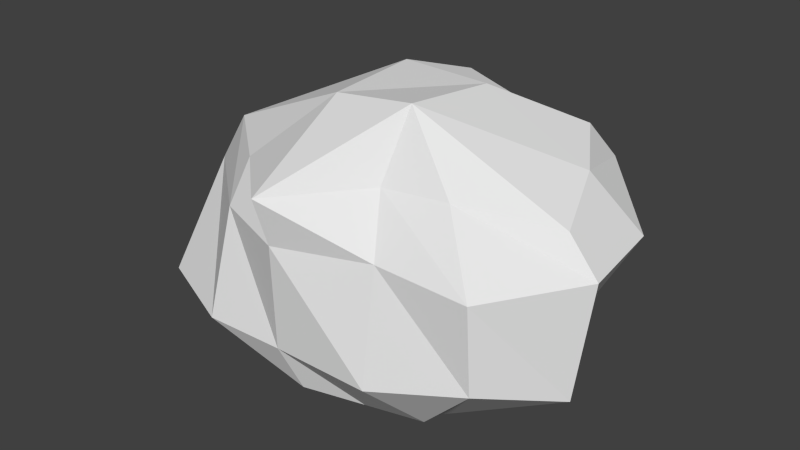 # Source: Ore.blend  (saved by Blender 2.66.1; exported with 4.5.12 LTS)
import bpy
from mathutils import Matrix  # noqa: F401  (used for matrix-valued properties, if any)

bpy.ops.wm.read_factory_settings(use_empty=True)
scene = bpy.context.scene
scene.name = 'Scene'

# ---- collections
col_collection_1 = bpy.data.collections.new('Collection 1'); scene.collection.children.link(col_collection_1)

# ---- materials (node trees are filled in below, after node groups)
mat_oremat = bpy.data.materials.new('OreMat')
mat_oremat.alpha_threshold = 0.0
mat_oremat.use_transparent_shadow = False
mat_oremat.roughness = 0.5
mat_oremat.line_color = (0.0, 0.0, 0.0, 1.0)

# ---- material node trees

# ---- world
world_world = bpy.data.worlds.new('World'); scene.world = world_world
world_world.color = (0.05088, 0.05088, 0.05088)
world_world.use_sun_shadow = False
world_world.sun_shadow_jitter_overblur = 0.0
world_world.cycles.sampling_method = 'MANUAL'
world_world.cycles.sample_map_resolution = 256

# ---- meshes
me_cube = bpy.data.meshes.new('Cube')
me_cube.from_pydata([(0.6517, 0.8607, 0.0592), (0.4794, -0.6448, -0.6653), (-0.6632, -0.9139, -0.4768), (-0.7441, 0.2479, -0.7859), (0.6986, 0.5695, 0.8351), (0.5722, -0.5729, 0.7144), (-0.8493, -0.6315, 0.5987), (-0.6672, 0.7001, 0.8104), (0.5657, 0.1983, -0.3467), (0.3743, -0.455, -0.7796), (-0.8977, -0.3339, -0.698), (-0.9503, 0.08653, -0.7044), (0.9423, 0.1742, 0.7467), (1.108, -0.2729, 0.6097), (-1.3, -0.2517, 0.6271), (-1.088, 0.4176, 0.6991), (0.06256, 0.5174, -0.4198), (-0.3551, 0.5525, -0.5758), (0.08482, -0.7036, -0.6984), (-0.2723, -0.847, -0.6551), (0.2663, 0.63, 0.8152), (-0.2804, 0.7518, 0.8976), (0.1596, -0.6336, 0.7034), (-0.3722, -1.069, 0.632), (0.1323, 0.09737, -0.625), (-0.4277, 0.02573, -0.8534), (0.04643, -0.4319, -0.8394), (-0.3711, -0.3947, -0.7785), (-0.411, 0.274, 1.051), (0.2286, 0.2045, 1.065), (-0.3826, -0.3709, 1.032), (0.1807, -0.4012, 1.111), (0.6906, 0.8493, 0.2316), (0.8059, 0.6993, 0.6198), (0.9081, -0.8153, -0.2082), (0.8948, -0.8389, 0.3482), (-0.8931, -0.9827, -0.3542), (-0.8674, -0.797, 0.3333), (-0.9185, 0.856, -0.3331), (-0.8918, 0.9237, 0.3674), (1.24, 0.2925, 0.4027), (0.916, 0.2773, -0.1879), (1.309, -0.2938, 0.3912), (1.234, -0.3466, -0.3404), (-1.622, -0.1618, 0.2277), (-1.592, -0.656, -0.403), (-1.426, 0.1832, 0.1115), (-1.708, -0.1006, -0.3176), (0.2993, -0.8512, 0.3767), (0.3279, -0.9917, -0.3323), (-0.3333, -1.0, 0.3333), (-0.3381, -0.9739, -0.3473), (0.005604, 0.7082, -0.222), (0.3137, 0.875, 0.4136), (-0.3469, 0.9169, -0.3273), (-0.331, 0.9861, 0.3371)], [], [(27, 19, 2, 10), (30, 14, 6, 23), (42, 13, 5, 35), (50, 23, 6, 37), (46, 15, 7, 39), (54, 17, 3, 38), (17, 25, 11, 3), (25, 27, 10, 11), (21, 7, 15, 28), (28, 15, 14, 30), (33, 4, 12, 40), (40, 12, 13, 42), (37, 6, 14, 44), (44, 14, 15, 46), (9, 1, 18, 26), (26, 18, 19, 27), (13, 31, 22, 5), (31, 30, 23, 22), (35, 5, 22, 48), (48, 22, 23, 50), (32, 0, 16, 52), (52, 16, 17, 54), (0, 8, 24, 16), (16, 24, 25, 17), (8, 9, 26, 24), (24, 26, 27, 25), (4, 20, 29, 12), (20, 21, 28, 29), (12, 29, 31, 13), (29, 28, 30, 31), (9, 43, 34, 1), (43, 42, 35, 34), (19, 51, 36, 2), (51, 50, 37, 36), (11, 47, 38, 3), (47, 46, 39, 38), (21, 55, 39, 7), (55, 54, 38, 39), (0, 32, 41, 8), (32, 33, 40, 41), (8, 41, 43, 9), (41, 40, 42, 43), (2, 36, 45, 10), (36, 37, 44, 45), (10, 45, 47, 11), (45, 44, 46, 47), (1, 34, 49, 18), (34, 35, 48, 49), (18, 49, 51, 19), (49, 48, 50, 51), (4, 33, 53, 20), (33, 32, 52, 53), (20, 53, 55, 21), (53, 52, 54, 55)])
_uv = me_cube.uv_layers.new(name='UVMap')
_uv.uv.foreach_set('vector', [0.5454, 0.22, 0.4585, 0.2422, 0.4164, 0.1791, 0.5315, 0.1258, 0.6936, 0.2749, 0.7543, 0.08322, 0.7945, 0.1951, 0.8286, 0.3196, 0.8025, 0.5122, 0.7862, 0.5621, 0.7014, 0.6523, 0.6839, 0.5585, 0.8771, 0.3069, 0.8286, 0.3196, 0.7945, 0.1951, 0.8575, 0.1943, 0.2319, 0.7407, 0.3535, 0.8205, 0.3845, 0.9113, 0.2801, 0.9263, 0.2374, 0.3807, 0.3022, 0.3474, 0.3797, 0.391, 0.2755, 0.4833, 0.6836, 0.2477, 0.6229, 0.2089, 0.6016, 0.1201, 0.6438, 0.1557, 0.6229, 0.2089, 0.5454, 0.22, 0.5315, 0.1258, 0.6016, 0.1201, 0.9097, 0.8951, 0.889, 0.961, 0.8241, 1.02, 0.8046, 0.9013, 0.8046, 0.9013, 0.8241, 1.02, 0.6916, 1.019, 0.6836, 0.8598, 0.9592, 0.6729, 0.9181, 0.6969, 0.8573, 0.6248, 0.9111, 0.5577, 0.9111, 0.5577, 0.8573, 0.6248, 0.7862, 0.5621, 0.8025, 0.5122, 0.8575, 0.1943, 0.7945, 0.1951, 0.7543, 0.08322, 0.8183, 0.0, 0.2576, 0.6616, 0.3534, 0.6792, 0.3535, 0.8205, 0.2319, 0.7407, 0.5572, 0.3615, 0.5157, 0.3872, 0.4979, 0.309, 0.558, 0.2951, 0.558, 0.2951, 0.4979, 0.309, 0.4585, 0.2422, 0.5454, 0.22, 0.7667, 0.5122, 0.6836, 0.3812, 0.7786, 0.3793, 0.7724, 0.4478, 0.6836, 0.3812, 0.6936, 0.2749, 0.8286, 0.3196, 0.7786, 0.3793, 0.8639, 0.5118, 0.7724, 0.4478, 0.7786, 0.3793, 0.8579, 0.4084, 0.8579, 0.4084, 0.7786, 0.3793, 0.8286, 0.3196, 0.8771, 0.3069, 0.07369, 0.2057, 0.1078, 0.2065, 0.2497, 0.2735, 0.2067, 0.3053, 0.2067, 0.3053, 0.2497, 0.2735, 0.3022, 0.3474, 0.2374, 0.3807, 0.1078, 0.2065, 0.2214, 0.1612, 0.3045, 0.2238, 0.2497, 0.2735, 0.2497, 0.2735, 0.3045, 0.2238, 0.3843, 0.3141, 0.3022, 0.3474, 0.2214, 0.1612, 0.3459, 0.1351, 0.3756, 0.1955, 0.3045, 0.2238, 0.6264, 0.3322, 0.558, 0.2951, 0.5454, 0.22, 0.6229, 0.2089, 0.9181, 0.6969, 0.9132, 0.7809, 0.8165, 0.7773, 0.8573, 0.6248, 0.9132, 0.7809, 0.9097, 0.8951, 0.8046, 0.9013, 0.8165, 0.7773, 0.8573, 0.6248, 0.8165, 0.7773, 0.6963, 0.7555, 0.7862, 0.5621, 0.8165, 0.7773, 0.8046, 0.9013, 0.6836, 0.8598, 0.6963, 0.7555, 0.5572, 0.3615, 0.5527, 0.5569, 0.4496, 0.4984, 0.5157, 0.3872, 0.5527, 0.5569, 0.4839, 0.6218, 0.3845, 0.5338, 0.4496, 0.4984, 0.4585, 0.2422, 0.4016, 0.2494, 0.3847, 0.1429, 0.4164, 0.1791, 0.9991, 0.2731, 0.8771, 0.3069, 0.8575, 0.1943, 0.9995, 0.1749, 0.3845, 0.4222, 0.3662, 0.5677, 0.2755, 0.4833, 0.3797, 0.391, 0.1454, 0.6587, 0.2319, 0.7407, 0.2801, 0.9263, 0.145, 0.9037, 0.01125, 0.4089, 0.1082, 0.4104, 0.139, 0.5124, 0.05325, 0.4741, 0.1082, 0.4104, 0.2374, 0.3807, 0.2755, 0.4833, 0.139, 0.5124, 0.1078, 0.2065, 0.07369, 0.2057, 0.1668, 0.1077, 0.2214, 0.1612, 0.07369, 0.2057, 0.001131, 0.1905, 0.03574, 0.07292, 0.1668, 0.1077, 0.2214, 0.1612, 0.1668, 0.1077, 0.2067, 0.0, 0.3459, 0.1351, 0.1668, 0.1077, 0.03574, 0.07292, 0.06228, 0.02053, 0.2067, 0.0, 0.4164, 0.1791, 0.3847, 0.1429, 0.4247, 0.01004, 0.5315, 0.1258, 0.9995, 0.1749, 0.8575, 0.1943, 0.8183, 0.0, 0.9774, 0.02008, 0.5315, 0.1258, 0.4247, 0.01004, 0.5057, 0.0, 0.6016, 0.1201, 0.1538, 0.5677, 0.2576, 0.6616, 0.2319, 0.7407, 0.1454, 0.6587, 0.5157, 0.3872, 0.4496, 0.4984, 0.4164, 0.3772, 0.4979, 0.309, 0.9635, 0.487, 0.8639, 0.5118, 0.8579, 0.4084, 1.0, 0.3936, 0.4979, 0.309, 0.4164, 0.3772, 0.4016, 0.2494, 0.4585, 0.2422, 1.0, 0.3936, 0.8579, 0.4084, 0.8771, 0.3069, 0.9991, 0.2731, 0.9181, 0.6969, 0.9592, 0.6729, 0.9842, 0.7653, 0.9132, 0.7809, 0.001131, 0.1905, 0.07369, 0.2057, 0.2067, 0.3053, 0.06074, 0.2856, 0.0, 0.2951, 0.06074, 0.2856, 0.1082, 0.4104, 0.01125, 0.4089, 0.06074, 0.2856, 0.2067, 0.3053, 0.2374, 0.3807, 0.1082, 0.4104])
me_cube.materials.append(mat_oremat)
me_cube.use_remesh_preserve_volume = False
me_cube.use_remesh_preserve_attributes = False
me_cube.use_mirror_vertex_groups = False
me_cube.update()

# ---- objects
ob_cube = bpy.data.objects.new('Cube', me_cube)

# ---- transforms, parenting, visibility, modifiers, constraints
ob_cube.location = (0.0, 0.0, 1.051)
ob_cube.lock_rotations_4d = False
ob_cube.empty_display_type = 'ARROWS'
ob_cube.lineart.crease_threshold = 0.0

# ---- collection membership
col_collection_1.objects.link(ob_cube)

# ---- scene / render settings (as saved in the file)
scene.frame_start = 1; scene.frame_end = 250; scene.frame_set(1)
scene.render.engine = 'BLENDER_EEVEE_NEXT'
scene.render.image_settings.color_mode = 'RGB'
scene.render.image_settings.compression = 90
scene.render.resolution_percentage = 50
scene.render.dither_intensity = 0.0
scene.render.bake_margin = 2
scene.cycles.use_denoising = False
scene.cycles.samples = 10
scene.cycles.sampling_pattern = 'TABULATED_SOBOL'
scene.cycles.light_sampling_threshold = 0.0
scene.cycles.use_adaptive_sampling = False
scene.cycles.use_light_tree = False
scene.cycles.blur_glossy = 0.0
scene.cycles.volume_bounces = 1
scene.cycles.pixel_filter_type = 'GAUSSIAN'
scene.cycles.sample_clamp_indirect = 0.0
scene.view_settings.view_transform = 'Standard'
bpy.context.view_layer.update()

# ---- added for rendering (the .blend has no active camera and no usable light): camera, sun
cam_auto = bpy.data.cameras.new('AutoCamera')
cam_auto.lens = 50.0
cam_auto.sensor_width = 36.0
cam_auto.clip_end = 1000.0
ob_auto_camera = bpy.data.objects.new('AutoCamera', cam_auto)
scene.collection.objects.link(ob_auto_camera)
ob_auto_camera.location = (3.63557, -4.64394, 4.24791)
ob_auto_camera.rotation_euler = (1.09748, -7.21219e-08, 0.694738)
scene.camera = ob_auto_camera
light_auto_sun = bpy.data.lights.new('AutoSun', 'SUN')
light_auto_sun.energy = 3.0
light_auto_sun.angle = 0.0523599
ob_auto_sun = bpy.data.objects.new('AutoSun', light_auto_sun)
scene.collection.objects.link(ob_auto_sun)
ob_auto_sun.rotation_euler = (0.872665, 0.174533, 0.523599)
bpy.context.view_layer.update()
